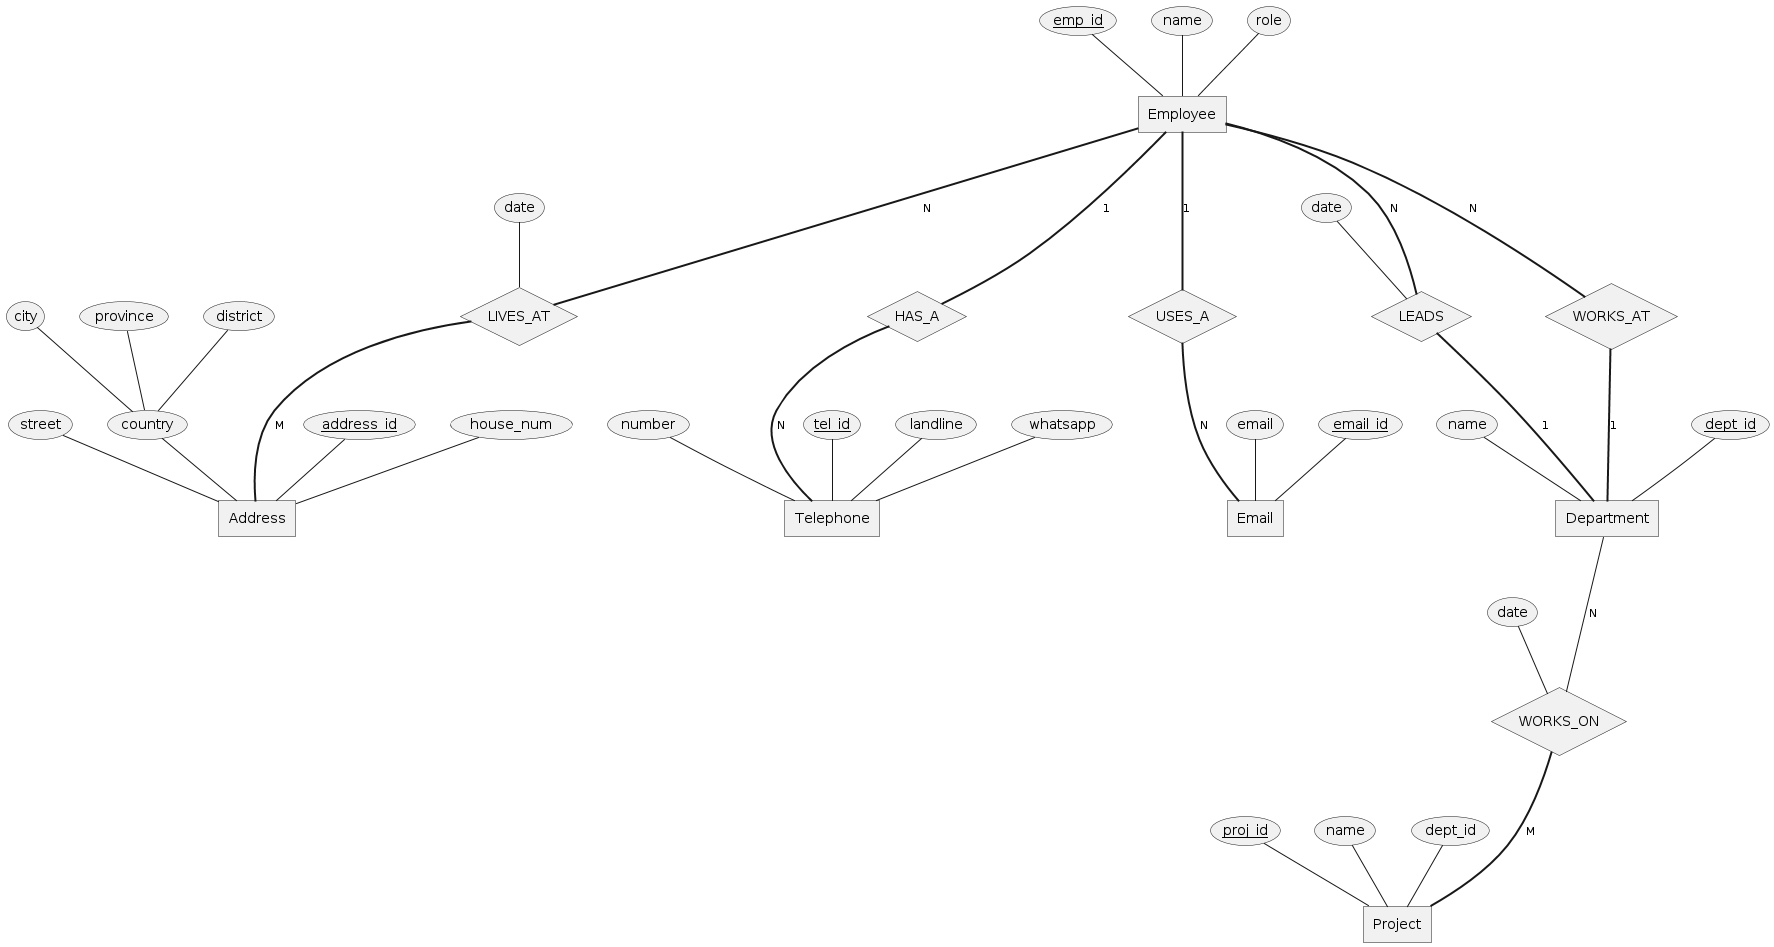

The diagram above was rendered by PlantUML. Its source (embedded in the PNG):
@startchen

entity Employee {
    emp_id <<key>>
    name
    role
}

entity Address {
    address_id <<key>>
    house_num
    street
    country {
        province
        district
        city
    }
}

entity Telephone {
    tel_id <<key>>
    landline
    whatsapp
    number
}

entity Email {
    email_id <<key>>
    email
}

entity Department {
    dept_id <<key>>
    name
}

entity Project {
    proj_id <<key>>
    name
    dept_id
}

relationship LIVES_AT {
  date
}

relationship HAS_A {
}

relationship USES_A {
}

relationship WORKS_AT {
}

relationship WORKS_ON {
  date
}

relationship LEADS {
  date
}

Employee =N= LIVES_AT
LIVES_AT =M= Address

Employee =1= HAS_A
HAS_A =N= Telephone

Employee =1= USES_A
USES_A =N= Email

Employee =N= WORKS_AT
WORKS_AT =1= Department

Employee =N= LEADS
LEADS =1= Department

Department -N- WORKS_ON
WORKS_ON =M= Project

@endchen